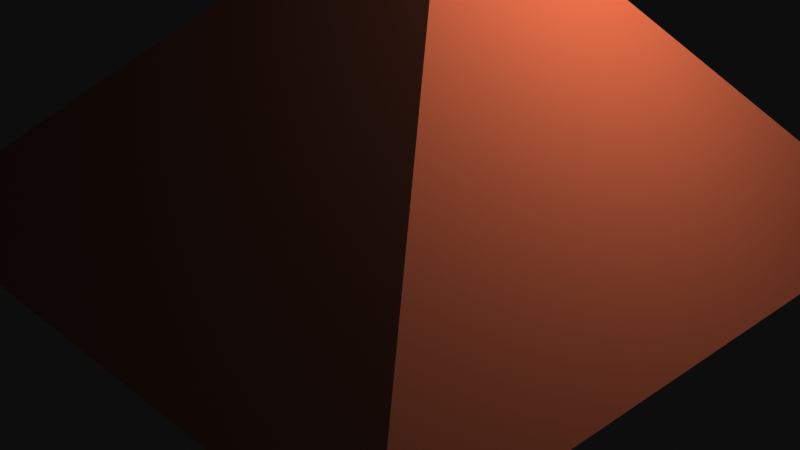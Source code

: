 # Source: mountain.blend  (saved by Blender 2.92.15; exported with 4.5.12 LTS)
import bpy
from mathutils import Matrix  # noqa: F401  (used for matrix-valued properties, if any)

bpy.ops.wm.read_factory_settings(use_empty=True)
scene = bpy.context.scene
scene.name = 'Scene'

# ---- collections
col_lod0 = bpy.data.collections.new('lod0'); scene.collection.children.link(col_lod0)

# ---- materials (node trees are filled in below, after node groups)
mat_rock = bpy.data.materials.new('Rock')
mat_rock.alpha_threshold = 0.0
mat_rock.use_backface_culling = True
mat_rock.use_transparent_shadow = False
mat_rock.diffuse_color = (0.6706, 0.3216, 0.2118, 1.0)
mat_rock.line_color = (0.0, 0.0, 0.0, 1.0)

# ---- material node trees

# ---- world
world_world = bpy.data.worlds.new('World'); scene.world = world_world
world_world.use_nodes = True; world_world.node_tree.nodes.clear()
_N = world_world.node_tree.nodes; _L = world_world.node_tree.links
n0 = _N.new('ShaderNodeOutputWorld'); n0.name = 'World Output'; n0.location = (300, 300)
n1 = _N.new('ShaderNodeBackground'); n1.name = 'Background'; n1.location = (10, 300)
n1.inputs[0].default_value = (0.05088, 0.05088, 0.05088, 1.0)
_L.new(n1.outputs[0], n0.inputs[0])
n0.is_active_output = True
world_world.color = (0.05088, 0.05088, 0.05088)
world_world.use_sun_shadow = False
world_world.sun_shadow_jitter_overblur = 0.0

# ---- cameras
cam_camera = bpy.data.cameras.new('Camera')
cam_camera.clip_end = 100.0
cam_camera.ortho_scale = 7.314

# ---- lights
light_light = bpy.data.lights.new('Light', 'POINT')
light_light.transmission_factor = 0.0
light_light.energy = 1000.0
light_light.shadow_soft_size = 0.1
light_light.shadow_maximum_resolution = 0.006
light_light.use_absolute_resolution = True

# ---- meshes
me_cube = bpy.data.meshes.new('Cube')
me_cube.from_pydata([(0.5456, -2.197e-07, 3.635), (3.559, 3.559, 0.0), (3.559, -3.559, 0.0), (-3.559, 3.559, 0.0), (-3.559, -3.559, 0.0)], [], [(2, 0, 4), (4, 0, 3), (1, 0, 2), (3, 0, 1)])
_uv = me_cube.uv_layers.new(name='UVMap')
_uv.uv.foreach_set('vector', [0.375, 0.75, 0.625, 1.0, 0.375, 1.0, 0.375, 0.0, 0.625, 0.25, 0.375, 0.25, 0.375, 0.5, 0.625, 0.75, 0.375, 0.75, 0.375, 0.25, 0.625, 0.5, 0.375, 0.5])
me_cube.materials.append(mat_rock)
me_cube.use_remesh_preserve_volume = False
me_cube.use_remesh_preserve_attributes = False
me_cube.use_mirror_vertex_groups = False
me_cube.update()

# ---- objects
ob_camera = bpy.data.objects.new('Camera', cam_camera)
ob_light = bpy.data.objects.new('Light', light_light)
ob_mountain = bpy.data.objects.new('mountain', me_cube)

# ---- transforms, parenting, visibility, modifiers, constraints
ob_camera.location = (7.359, -6.926, 4.958)
ob_camera.rotation_euler = (1.109, 0.0, 0.8149)
ob_camera.lock_rotations_4d = False
ob_camera.empty_display_type = 'ARROWS'
ob_camera.color = (0.0, 0.0, 0.0, 0.0)
ob_camera.display_type = 'WIRE'
ob_camera.lineart.crease_threshold = 0.0
ob_light.location = (4.076, 1.005, 5.904)
ob_light.rotation_euler = (0.6503, 0.05522, 1.866)
ob_light.lock_rotations_4d = False
ob_light.empty_display_type = 'ARROWS'
ob_light.color = (0.0, 0.0, 0.0, 0.0)
ob_light.lineart.crease_threshold = 0.0
ob_mountain.location = (0.0, 0.0, 0.0)
ob_mountain.lock_rotations_4d = False
ob_mountain.empty_display_type = 'ARROWS'
ob_mountain.lineart.crease_threshold = 0.0

# ---- collection membership
scene.collection.objects.link(ob_camera)
scene.collection.objects.link(ob_light)
col_lod0.objects.link(ob_mountain)

# ---- scene / render settings (as saved in the file)
scene.camera = ob_camera
scene.frame_start = 1; scene.frame_end = 250; scene.frame_set(1)
scene.render.engine = 'BLENDER_EEVEE_NEXT'
scene.cycles.use_denoising = False
scene.cycles.samples = 128
scene.cycles.sampling_pattern = 'TABULATED_SOBOL'
scene.cycles.use_adaptive_sampling = False
scene.cycles.use_light_tree = False
scene.view_settings.view_transform = 'Raw'
bpy.context.view_layer.update()
